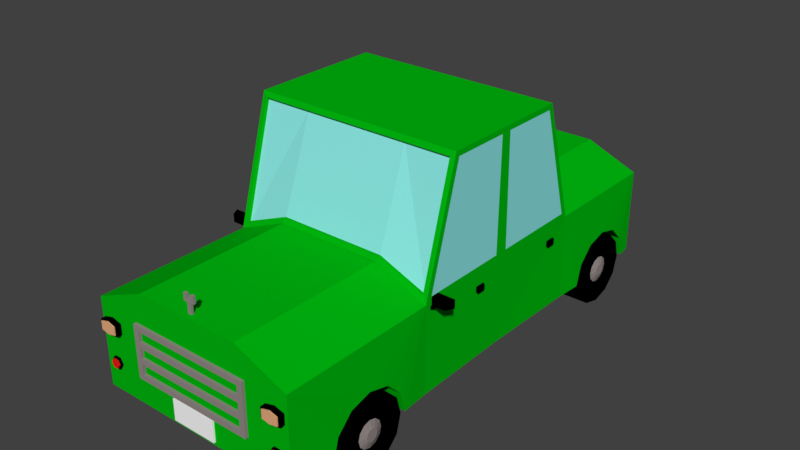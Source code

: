 # Source: Car_green.blend  (saved by Blender 2.78.0; exported with 4.5.12 LTS)
import bpy
from mathutils import Matrix  # noqa: F401  (used for matrix-valued properties, if any)

bpy.ops.wm.read_factory_settings(use_empty=True)
scene = bpy.context.scene
scene.name = 'Scene'

# ---- collections
col_collection_1 = bpy.data.collections.new('Collection 1'); scene.collection.children.link(col_collection_1)

# ---- materials (node trees are filled in below, after node groups)
mat_green_car = bpy.data.materials.new('Green_car')
mat_green_car.alpha_threshold = 0.0
mat_green_car.use_transparent_shadow = False
mat_green_car.diffuse_color = (0.0, 0.477, 0.005264, 1.0)
mat_green_car.roughness = 0.5
mat_glass = bpy.data.materials.new('Glass')
mat_glass.alpha_threshold = 0.0
mat_glass.use_transparent_shadow = False
mat_glass.diffuse_color = (0.2705, 0.7991, 0.7991, 1.0)
mat_glass.roughness = 0.5
mat_black_car = bpy.data.materials.new('Black_car')
mat_black_car.alpha_threshold = 0.0
mat_black_car.use_transparent_shadow = False
mat_black_car.diffuse_color = (0.0, 0.0, 0.0, 1.0)
mat_black_car.roughness = 0.5
mat_metal = bpy.data.materials.new('Metal')
mat_metal.alpha_threshold = 0.0
mat_metal.use_transparent_shadow = False
mat_metal.diffuse_color = (0.2961, 0.2542, 0.2462, 1.0)
mat_metal.roughness = 0.5
mat_light_top = bpy.data.materials.new('Light_top')
mat_light_top.alpha_threshold = 0.0
mat_light_top.use_transparent_shadow = False
mat_light_top.diffuse_color = (0.8, 0.4207, 0.215, 1.0)
mat_light_top.roughness = 0.5
mat_light_bottom = bpy.data.materials.new('Light_bottom')
mat_light_bottom.alpha_threshold = 0.0
mat_light_bottom.use_transparent_shadow = False
mat_light_bottom.diffuse_color = (0.7991, 0.01298, 0.009721, 1.0)
mat_light_bottom.roughness = 0.5
mat_white_car = bpy.data.materials.new('White_car')
mat_white_car.alpha_threshold = 0.0
mat_white_car.use_transparent_shadow = False
mat_white_car.diffuse_color = (1.0, 1.0, 1.0, 1.0)
mat_white_car.roughness = 0.5

# ---- material node trees

# ---- world
world_world = bpy.data.worlds.new('World'); scene.world = world_world
world_world.color = (0.05088, 0.05088, 0.05088)
world_world.use_sun_shadow = False
world_world.sun_shadow_jitter_overblur = 0.0
world_world.cycles.sampling_method = 'MANUAL'

# ---- meshes
me_cube_001 = bpy.data.meshes.new('Cube.001')
me_cube_001.from_pydata([(1.553, -1.102, -0.6135), (0.7746, -3.415, -0.6135), (1.479, -1.024, 0.7616), (0.7746, -0.6009, 2.392), (0.7895, -1.076, 1.061), (0.7746, -1.102, -0.6135), (1.479, -0.5569, 2.378), (1.553, -3.415, -0.6135), (1.553, -3.415, 0.6641), (0.7746, -3.415, 0.9859), (0.7746, -1.102, 0.9859), (1.553, -0.5153, 2.388), (0.7746, -0.5753, 2.468), (1.553, -1.102, 0.6641), (1.553, -0.5753, 2.468), (1.482, -1.071, 0.7768), (0.7879, -1.028, 1.045), (1.482, -0.6044, 2.394), (0.773, -0.5535, 2.376), (1.553, 0.3219, 0.7441), (1.553, -0.9954, 0.7441), (1.553, 0.3437, 2.388), (1.579, -2.144, 0.01097), (1.579, -1.831, -0.07306), (1.579, -1.601, -0.3026), (1.579, -1.517, -0.6135), (1.579, -2.772, -0.6135), (0.7746, -2.046, 0.9859), (1.579, -2.688, -0.3026), (1.553, -2.046, 0.6641), (1.579, -2.458, -0.07306), (0.7683, -2.144, 0.01097), (0.7683, -1.831, -0.07306), (0.7683, -1.601, -0.3026), (0.7683, -1.517, -0.6135), (0.7683, -2.772, -0.6135), (0.7683, -2.688, -0.3026), (0.7683, -2.458, -0.07306), (1.577, -2.666, -0.5957), (0.9928, -2.666, -0.5957), (1.577, -2.595, -0.3278), (0.9928, -2.595, -0.3278), (1.577, -2.399, -0.1317), (0.9928, -2.399, -0.1317), (1.577, -2.131, -0.05992), (0.9928, -2.131, -0.05992), (1.577, -1.863, -0.1317), (0.9928, -1.863, -0.1317), (1.577, -1.667, -0.3278), (0.9928, -1.667, -0.3278), (1.577, -1.595, -0.5957), (0.9928, -1.595, -0.5957), (1.577, -1.667, -0.8636), (0.9928, -1.667, -0.8636), (1.577, -1.863, -1.06), (0.9928, -1.863, -1.06), (1.577, -2.131, -1.132), (0.9928, -2.131, -1.132), (1.577, -2.399, -1.06), (0.9928, -2.399, -1.06), (1.577, -2.595, -0.8636), (0.9928, -2.595, -0.8636), (1.577, -2.53, -0.5957), (1.577, -2.476, -0.3963), (1.577, -2.33, -0.2503), (1.577, -2.131, -0.1969), (1.577, -1.931, -0.2503), (1.577, -1.785, -0.3963), (1.577, -1.732, -0.5957), (1.577, -1.785, -0.7952), (1.577, -1.931, -0.9412), (1.577, -2.131, -0.9946), (1.577, -2.33, -0.9412), (1.577, -2.476, -0.7952), (0.9928, -2.204, -0.4691), (0.9928, -2.277, -0.5957), (0.9928, -2.257, -0.5226), (0.9928, -2.257, -0.6688), (0.9928, -2.204, -0.7224), (0.9928, -2.131, -0.742), (0.9928, -2.058, -0.7224), (0.9928, -2.004, -0.6688), (0.9928, -1.984, -0.5957), (0.9928, -2.004, -0.5226), (0.9928, -2.058, -0.4691), (0.9928, -2.131, -0.4495), (1.487, -2.33, -0.5957), (1.487, -2.303, -0.4961), (1.487, -2.23, -0.4232), (1.487, -2.131, -0.3965), (1.487, -2.031, -0.4232), (1.487, -1.958, -0.4961), (1.487, -1.931, -0.5957), (1.487, -1.958, -0.6953), (1.487, -2.031, -0.7682), (1.487, -2.131, -0.7949), (1.487, -2.23, -0.7682), (1.487, -2.303, -0.6953), (1.557, -2.33, -0.6003), (1.557, -2.303, -0.5008), (1.557, -2.23, -0.4279), (1.557, -2.131, -0.4012), (1.557, -2.031, -0.4279), (1.557, -1.958, -0.5008), (1.557, -1.931, -0.6003), (1.557, -1.958, -0.6999), (1.557, -2.031, -0.7728), (1.557, -2.131, -0.7995), (1.557, -2.23, -0.7728), (1.557, -2.303, -0.6999), (1.593, -2.221, -0.6003), (1.593, -2.209, -0.5553), (1.593, -2.176, -0.5222), (1.593, -2.131, -0.5102), (1.593, -2.086, -0.5222), (1.593, -2.053, -0.5553), (1.593, -2.04, -0.6003), (1.593, -2.053, -0.6454), (1.593, -2.086, -0.6784), (1.593, -2.131, -0.6905), (1.593, -2.176, -0.6784), (1.593, -2.209, -0.6454), (0.7683, -2.144, -0.07566), (0.7683, -2.144, -0.2969), (0.7683, -2.144, -0.6032), (1.553, 1.952, -0.6135), (0.7746, 3.839, -0.6135), (1.479, 1.873, 0.7616), (0.7746, 1.45, 2.392), (0.7895, 1.925, 1.061), (0.7746, 1.952, -0.6135), (1.479, 1.406, 2.378), (1.553, 3.839, -0.6135), (1.553, 3.839, 0.6641), (0.7746, 3.839, 0.9859), (1.553, 1.845, 0.7441), (0.7746, 1.952, 0.9859), (0.7746, 1.425, 2.468), (1.53, 0.4247, -0.6135), (0.7746, 0.4247, 2.468), (1.553, 0.5058, 2.388), (0.7515, 0.4247, -0.6135), (1.553, 1.952, 0.6641), (1.553, 1.425, 2.468), (1.553, 0.4247, 0.6641), (1.553, 0.4247, 2.468), (1.482, 1.921, 0.7768), (0.7879, 1.878, 1.045), (1.482, 1.454, 2.394), (0.773, 1.403, 2.376), (1.553, 0.5276, 0.7441), (1.553, 1.365, 2.388), (1.579, 2.994, 0.01097), (1.579, 2.68, -0.07306), (1.579, 2.451, -0.3026), (1.579, 2.367, -0.6135), (1.579, 3.621, -0.6135), (0.7746, 2.895, 0.9859), (1.579, 3.537, -0.3026), (1.553, 2.895, 0.6641), (1.579, 3.308, -0.07306), (0.7683, 2.994, 0.01097), (0.7683, 2.68, -0.07306), (0.7683, 2.451, -0.3026), (0.7683, 2.367, -0.6135), (0.7683, 3.621, -0.6135), (0.7683, 3.537, -0.3026), (0.7683, 3.308, -0.07306), (1.577, 3.516, -0.5957), (0.9928, 3.516, -0.5957), (1.577, 3.444, -0.3278), (0.9928, 3.444, -0.3278), (1.577, 3.248, -0.1317), (0.9928, 3.248, -0.1317), (1.577, 2.98, -0.05992), (0.9928, 2.98, -0.05992), (1.577, 2.712, -0.1317), (0.9928, 2.712, -0.1317), (1.577, 2.516, -0.3278), (0.9928, 2.516, -0.3278), (1.577, 2.444, -0.5957), (0.9928, 2.444, -0.5957), (1.577, 2.516, -0.8636), (0.9928, 2.516, -0.8636), (1.577, 2.712, -1.06), (0.9928, 2.712, -1.06), (1.577, 2.98, -1.132), (0.9928, 2.98, -1.132), (1.577, 3.248, -1.06), (0.9928, 3.248, -1.06), (1.577, 3.444, -0.8636), (0.9928, 3.444, -0.8636), (1.577, 3.379, -0.5957), (1.577, 3.326, -0.3963), (1.577, 3.18, -0.2503), (1.577, 2.98, -0.1969), (1.577, 2.781, -0.2503), (1.577, 2.635, -0.3963), (1.577, 2.581, -0.5957), (1.577, 2.635, -0.7952), (1.577, 2.781, -0.9412), (1.577, 2.98, -0.9946), (1.577, 3.18, -0.9412), (1.577, 3.326, -0.7952), (0.9928, 3.053, -0.4691), (0.9928, 3.126, -0.5957), (0.9928, 3.107, -0.5226), (0.9928, 3.107, -0.6688), (0.9928, 3.053, -0.7224), (0.9928, 2.98, -0.742), (0.9928, 2.907, -0.7224), (0.9928, 2.853, -0.6688), (0.9928, 2.834, -0.5957), (0.9928, 2.853, -0.5226), (0.9928, 2.907, -0.4691), (0.9928, 2.98, -0.4495), (1.487, 3.179, -0.5957), (1.487, 3.153, -0.4961), (1.487, 3.08, -0.4232), (1.487, 2.98, -0.3965), (1.487, 2.881, -0.4232), (1.487, 2.808, -0.4961), (1.487, 2.781, -0.5957), (1.487, 2.808, -0.6953), (1.487, 2.881, -0.7682), (1.487, 2.98, -0.7949), (1.487, 3.08, -0.7682), (1.487, 3.153, -0.6953), (1.557, 3.179, -0.6003), (1.557, 3.153, -0.5008), (1.557, 3.08, -0.4279), (1.557, 2.98, -0.4012), (1.557, 2.881, -0.4279), (1.557, 2.808, -0.5008), (1.557, 2.781, -0.6003), (1.557, 2.808, -0.6999), (1.557, 2.881, -0.7728), (1.557, 2.98, -0.7995), (1.557, 3.08, -0.7728), (1.557, 3.153, -0.6999), (1.593, 3.07, -0.6003), (1.593, 3.058, -0.5553), (1.593, 3.025, -0.5222), (1.593, 2.98, -0.5102), (1.593, 2.935, -0.5222), (1.593, 2.902, -0.5553), (1.593, 2.89, -0.6003), (1.593, 2.902, -0.6454), (1.593, 2.935, -0.6784), (1.593, 2.98, -0.6905), (1.593, 3.025, -0.6784), (1.593, 3.058, -0.6454), (0.7683, 2.994, -0.07566), (0.7683, 2.994, -0.2969), (0.7683, 2.994, -0.6032), (1.59, -0.003152, 0.4636), (1.59, -0.003152, 0.3808), (1.59, -0.086, 0.4636), (1.59, -0.086, 0.3808), (1.507, -0.003152, 0.4636), (1.507, -0.003152, 0.3808), (1.507, -0.086, 0.4636), (1.507, -0.086, 0.3808), (1.59, 0.03984, 0.4636), (1.59, 0.03984, 0.3808), (1.507, 0.0812, 0.4636), (1.507, 0.0812, 0.3808), (1.59, 1.59, 0.4598), (1.59, 1.59, 0.3769), (1.59, 1.508, 0.4598), (1.59, 1.508, 0.3769), (1.507, 1.59, 0.4598), (1.507, 1.59, 0.3769), (1.507, 1.508, 0.4598), (1.507, 1.508, 0.3769), (1.59, 1.633, 0.4598), (1.59, 1.633, 0.3769), (1.507, 1.675, 0.4598), (1.507, 1.675, 0.3769), (1.722, -1.049, 0.7817), (1.722, -1.049, 0.6577), (1.598, -1.049, 0.7817), (1.598, -1.049, 0.6577), (1.722, -0.9253, 0.7817), (1.722, -0.9253, 0.6577), (1.598, -0.9253, 0.7817), (1.598, -0.9253, 0.6577), (1.786, -1.049, 0.7817), (1.786, -1.049, 0.6577), (1.848, -0.9253, 0.7817), (1.848, -0.9253, 0.6577), (1.686, -1.013, 0.6577), (1.634, -1.013, 0.6577), (1.686, -0.9614, 0.6577), (1.634, -0.9614, 0.6577), (1.557, -1.013, 0.564), (1.521, -1.013, 0.6013), (1.557, -0.9614, 0.564), (1.521, -0.9614, 0.6013), (0.9025, -3.25, 0.5551), (0.9025, -3.25, 0.4794), (0.9025, -3.46, 0.5551), (0.9025, -3.46, 0.4794), (0.8232, -3.46, 0.5551), (0.8232, -3.46, 0.4794), (0.8232, -3.25, 0.5551), (0.8232, -3.25, 0.4794), (0.9025, -3.25, 0.3263), (0.9025, -3.46, 0.3263), (0.8232, -3.46, 0.3263), (0.8232, -3.25, 0.3263), (0.9025, -3.25, 0.2498), (0.9025, -3.46, 0.2498), (0.8232, -3.46, 0.2498), (0.8232, -3.25, 0.2498), (0.9025, -3.25, 0.09679), (0.9025, -3.46, 0.09679), (0.8232, -3.46, 0.09679), (0.8232, -3.25, 0.09679), (0.9025, -3.25, 0.02027), (0.9025, -3.46, 0.02027), (0.8232, -3.46, 0.02027), (0.8232, -3.25, 0.02027), (0.9025, -3.25, -0.1319), (0.9025, -3.46, -0.1319), (0.8232, -3.46, -0.1319), (0.8232, -3.25, -0.1319), (0.9025, -3.25, -0.2084), (0.9025, -3.46, -0.2084), (0.8232, -3.46, -0.2084), (0.8232, -3.25, -0.2084), (1.214, -3.489, 0.254), (1.214, -3.341, 0.254), (1.214, -3.341, 0.4018), (1.504, -3.489, 0.254), (1.504, -3.489, 0.4018), (1.504, -3.341, 0.254), (1.504, -3.341, 0.4018), (1.359, -3.341, 0.2256), (1.359, -3.341, 0.4411), (1.359, -3.489, 0.2256), (1.359, -3.489, 0.4411), (1.214, -3.489, 0.4018), (1.24, -3.489, 0.2676), (1.24, -3.489, 0.3889), (1.478, -3.489, 0.2676), (1.478, -3.489, 0.3889), (1.359, -3.489, 0.2443), (1.359, -3.489, 0.4211), (1.24, -3.504, 0.2676), (1.24, -3.504, 0.3889), (1.478, -3.504, 0.2676), (1.478, -3.504, 0.3889), (1.359, -3.504, 0.2443), (1.359, -3.504, 0.4211), (1.268, -3.371, -0.2001), (1.314, -3.371, -0.121), (1.405, -3.371, -0.121), (1.451, -3.371, -0.2001), (1.405, -3.371, -0.2792), (1.314, -3.371, -0.2792), (1.268, -3.446, -0.2001), (1.314, -3.446, -0.121), (1.405, -3.446, -0.121), (1.451, -3.446, -0.2001), (1.405, -3.446, -0.2792), (1.314, -3.446, -0.2792), (1.292, -3.446, -0.2001), (1.326, -3.446, -0.1411), (1.394, -3.446, -0.1411), (1.428, -3.446, -0.2001), (1.394, -3.446, -0.2591), (1.326, -3.446, -0.2591), (1.292, -3.469, -0.2001), (1.326, -3.469, -0.1411), (1.394, -3.469, -0.1411), (1.428, -3.469, -0.2001), (1.394, -3.469, -0.2591), (1.326, -3.469, -0.2591), (1.214, 3.776, 0.254), (1.214, 3.776, 0.4018), (1.504, 3.776, 0.254), (1.504, 3.776, 0.4018), (1.359, 3.776, 0.2256), (1.359, 3.776, 0.4411), (1.214, 3.908, 0.254), (1.214, 3.908, 0.4018), (1.504, 3.908, 0.254), (1.504, 3.908, 0.4018), (1.359, 3.908, 0.2256), (1.359, 3.908, 0.4411), (1.24, 3.908, 0.2676), (1.24, 3.908, 0.3889), (1.478, 3.908, 0.2676), (1.478, 3.908, 0.3889), (1.359, 3.908, 0.2443), (1.359, 3.908, 0.4211), (1.24, 3.922, 0.2676), (1.24, 3.922, 0.3889), (1.478, 3.922, 0.2676), (1.478, 3.922, 0.3889), (1.359, 3.922, 0.2443), (1.359, 3.922, 0.4211), (1.268, 3.803, -0.2001), (1.314, 3.803, -0.121), (1.405, 3.803, -0.121), (1.451, 3.803, -0.2001), (1.405, 3.803, -0.2792), (1.314, 3.803, -0.2792), (1.268, 3.87, -0.2001), (1.314, 3.87, -0.121), (1.405, 3.87, -0.121), (1.451, 3.87, -0.2001), (1.405, 3.87, -0.2792), (1.314, 3.87, -0.2792), (1.292, 3.87, -0.2001), (1.326, 3.87, -0.1411), (1.394, 3.87, -0.1411), (1.428, 3.87, -0.2001), (1.394, 3.87, -0.2591), (1.326, 3.87, -0.2591), (1.292, 3.89, -0.2001), (1.326, 3.89, -0.1411), (1.394, 3.89, -0.1411), (1.428, 3.89, -0.2001), (1.394, 3.89, -0.2591), (1.326, 3.89, -0.2591), (-1.579, -1.102, -0.6135), (-0.8001, -3.415, -0.6135), (-1.504, -1.024, 0.7616), (-0.8001, -0.6009, 2.392), (-0.8151, -1.076, 1.061), (-0.8001, -1.102, -0.6135), (-1.505, -0.5569, 2.378), (-1.579, -3.415, -0.6135), (-1.579, -3.415, 0.6641), (-0.8001, -3.415, 0.9859), (-1.579, -0.9954, 0.7441), (-0.8001, -1.102, 0.9859), (-1.579, -0.5153, 2.388), (-0.8001, -0.5753, 2.468), (-1.579, 0.3437, 2.388), (-1.579, -1.102, 0.6641), (-1.579, -0.5753, 2.468), (-1.507, -1.071, 0.7768), (-0.8135, -1.028, 1.045), (-1.508, -0.6044, 2.394), (-0.7986, -0.5535, 2.376), (-1.579, 0.3219, 0.7441), (-1.605, -2.144, 0.01097), (-1.605, -1.831, -0.07306), (-1.605, -1.601, -0.3026), (-1.605, -1.517, -0.6135), (-1.605, -2.772, -0.6135), (-0.8001, -2.046, 0.9859), (-1.605, -2.688, -0.3026), (-1.579, -2.046, 0.6641), (-1.605, -2.458, -0.07306), (-0.7939, -2.144, 0.01097), (-0.7939, -1.831, -0.07306), (-0.7939, -1.601, -0.3026), (-0.7939, -1.517, -0.6135), (-0.7939, -2.772, -0.6135), (-0.7939, -2.688, -0.3026), (-0.7939, -2.458, -0.07306), (-1.602, -2.666, -0.5957), (-1.018, -2.666, -0.5957), (-1.602, -2.595, -0.3278), (-1.018, -2.595, -0.3278), (-1.602, -2.399, -0.1317), (-1.018, -2.399, -0.1317), (-1.602, -2.131, -0.05992), (-1.018, -2.131, -0.05992), (-1.602, -1.863, -0.1317), (-1.018, -1.863, -0.1317), (-1.602, -1.667, -0.3278), (-1.018, -1.667, -0.3278), (-1.602, -1.595, -0.5957), (-1.018, -1.595, -0.5957), (-1.602, -1.667, -0.8636), (-1.018, -1.667, -0.8636), (-1.602, -1.863, -1.06), (-1.018, -1.863, -1.06), (-1.602, -2.131, -1.132), (-1.018, -2.131, -1.132), (-1.602, -2.399, -1.06), (-1.018, -2.399, -1.06), (-1.602, -2.595, -0.8636), (-1.018, -2.595, -0.8636), (-1.602, -2.53, -0.5957), (-1.602, -2.476, -0.3963), (-1.602, -2.33, -0.2503), (-1.602, -2.131, -0.1969), (-1.602, -1.931, -0.2503), (-1.602, -1.785, -0.3963), (-1.602, -1.732, -0.5957), (-1.602, -1.785, -0.7952), (-1.602, -1.931, -0.9412), (-1.602, -2.131, -0.9946), (-1.602, -2.33, -0.9412), (-1.602, -2.476, -0.7952), (-1.018, -2.204, -0.4691), (-1.018, -2.277, -0.5957), (-1.018, -2.257, -0.5226), (-1.018, -2.257, -0.6688), (-1.018, -2.204, -0.7224), (-1.018, -2.131, -0.742), (-1.018, -2.058, -0.7224), (-1.018, -2.004, -0.6688), (-1.018, -1.984, -0.5957), (-1.018, -2.004, -0.5226), (-1.018, -2.058, -0.4691), (-1.018, -2.131, -0.4495), (-1.512, -2.33, -0.5957), (-1.512, -2.303, -0.4961), (-1.512, -2.23, -0.4232), (-1.512, -2.131, -0.3965), (-1.512, -2.031, -0.4232), (-1.512, -1.958, -0.4961), (-1.512, -1.931, -0.5957), (-1.512, -1.958, -0.6953), (-1.512, -2.031, -0.7682), (-1.512, -2.131, -0.7949), (-1.512, -2.23, -0.7682), (-1.512, -2.303, -0.6953), (-1.582, -2.33, -0.6003), (-1.582, -2.303, -0.5008), (-1.582, -2.23, -0.4279), (-1.582, -2.131, -0.4012), (-1.582, -2.031, -0.4279), (-1.582, -1.958, -0.5008), (-1.582, -1.931, -0.6003), (-1.582, -1.958, -0.6999), (-1.582, -2.031, -0.7728), (-1.582, -2.131, -0.7995), (-1.582, -2.23, -0.7728), (-1.582, -2.303, -0.6999), (-1.619, -2.221, -0.6003), (-1.619, -2.209, -0.5553), (-1.619, -2.176, -0.5222), (-1.619, -2.131, -0.5102), (-1.619, -2.086, -0.5222), (-1.619, -2.053, -0.5553), (-1.619, -2.04, -0.6003), (-1.619, -2.053, -0.6454), (-1.619, -2.086, -0.6784), (-1.619, -2.131, -0.6905), (-1.619, -2.176, -0.6784), (-1.619, -2.209, -0.6454), (-0.7939, -2.144, -0.07566), (-0.7939, -2.144, -0.2969), (-0.7939, -2.144, -0.6032), (-1.579, 1.952, -0.6135), (-0.8001, 3.839, -0.6135), (-1.504, 1.873, 0.7616), (-0.8001, 1.45, 2.392), (-0.8151, 1.925, 1.061), (-0.8001, 1.952, -0.6135), (-1.505, 1.406, 2.378), (-1.579, 3.839, -0.6135), (-1.579, 3.839, 0.6641), (-0.8001, 3.839, 0.9859), (-1.579, 1.845, 0.7441), (-0.8001, 1.952, 0.9859), (-1.579, 1.365, 2.388), (-0.8001, 1.425, 2.468), (-1.556, 0.4247, -0.6135), (-1.579, 0.5276, 0.7441), (-0.8001, 0.4247, 2.468), (-1.579, 0.5058, 2.388), (-0.7771, 0.4247, -0.6135), (-0.01279, 0.4225, -0.6135), (-1.579, 1.952, 0.6641), (-1.579, 1.425, 2.468), (-1.579, 0.4247, 0.6641), (-1.579, 0.4247, 2.468), (-1.507, 1.921, 0.7768), (-0.8135, 1.878, 1.045), (-1.508, 1.454, 2.394), (-0.7986, 1.403, 2.376), (-1.605, 2.994, 0.01097), (-1.605, 2.68, -0.07306), (-1.605, 2.451, -0.3026), (-1.605, 2.367, -0.6135), (-1.605, 3.621, -0.6135), (-0.8001, 2.895, 0.9859), (-1.605, 3.537, -0.3026), (-1.579, 2.895, 0.6641), (-1.605, 3.308, -0.07306), (-0.7939, 2.994, 0.01097), (-0.7939, 2.68, -0.07306), (-0.7939, 2.451, -0.3026), (-0.7939, 2.367, -0.6135), (-0.7939, 3.621, -0.6135), (-0.7939, 3.537, -0.3026), (-0.7939, 3.308, -0.07306), (-1.602, 3.516, -0.5957), (-1.018, 3.516, -0.5957), (-1.602, 3.444, -0.3278), (-1.018, 3.444, -0.3278), (-1.602, 3.248, -0.1317), (-1.018, 3.248, -0.1317), (-1.602, 2.98, -0.05992), (-1.018, 2.98, -0.05992), (-1.602, 2.712, -0.1317), (-1.018, 2.712, -0.1317), (-1.602, 2.516, -0.3278), (-1.018, 2.516, -0.3278), (-1.602, 2.444, -0.5957), (-1.018, 2.444, -0.5957), (-1.602, 2.516, -0.8636), (-1.018, 2.516, -0.8636), (-1.602, 2.712, -1.06), (-1.018, 2.712, -1.06), (-1.602, 2.98, -1.132), (-1.018, 2.98, -1.132), (-1.602, 3.248, -1.06), (-1.018, 3.248, -1.06), (-1.602, 3.444, -0.8636), (-1.018, 3.444, -0.8636), (-1.602, 3.379, -0.5957), (-1.602, 3.326, -0.3963), (-1.602, 3.18, -0.2503), (-1.602, 2.98, -0.1969), (-1.602, 2.781, -0.2503), (-1.602, 2.635, -0.3963), (-1.602, 2.581, -0.5957), (-1.602, 2.635, -0.7952), (-1.602, 2.781, -0.9412), (-1.602, 2.98, -0.9946), (-1.602, 3.18, -0.9412), (-1.602, 3.326, -0.7952), (-1.018, 3.053, -0.4691), (-1.018, 3.126, -0.5957), (-1.018, 3.107, -0.5226), (-1.018, 3.107, -0.6688), (-1.018, 3.053, -0.7224), (-1.018, 2.98, -0.742), (-1.018, 2.907, -0.7224), (-1.018, 2.853, -0.6688), (-1.018, 2.834, -0.5957), (-1.018, 2.853, -0.5226), (-1.018, 2.907, -0.4691), (-1.018, 2.98, -0.4495), (-1.512, 3.179, -0.5957), (-1.512, 3.153, -0.4961), (-1.512, 3.08, -0.4232), (-1.512, 2.98, -0.3965), (-1.512, 2.881, -0.4232), (-1.512, 2.808, -0.4961), (-1.512, 2.781, -0.5957), (-1.512, 2.808, -0.6953), (-1.512, 2.881, -0.7682), (-1.512, 2.98, -0.7949), (-1.512, 3.08, -0.7682), (-1.512, 3.153, -0.6953), (-1.582, 3.179, -0.6003), (-1.582, 3.153, -0.5008), (-1.582, 3.08, -0.4279), (-1.582, 2.98, -0.4012), (-1.582, 2.881, -0.4279), (-1.582, 2.808, -0.5008), (-1.582, 2.781, -0.6003), (-1.582, 2.808, -0.6999), (-1.582, 2.881, -0.7728), (-1.582, 2.98, -0.7995), (-1.582, 3.08, -0.7728), (-1.582, 3.153, -0.6999), (-1.619, 3.07, -0.6003), (-1.619, 3.058, -0.5553), (-1.619, 3.025, -0.5222), (-1.619, 2.98, -0.5102), (-1.619, 2.935, -0.5222), (-1.619, 2.902, -0.5553), (-1.619, 2.89, -0.6003), (-1.619, 2.902, -0.6454), (-1.619, 2.935, -0.6784), (-1.619, 2.98, -0.6905), (-1.619, 3.025, -0.6784), (-1.619, 3.058, -0.6454), (-0.7939, 2.994, -0.07566), (-0.7939, 2.994, -0.2969), (-0.7939, 2.994, -0.6032), (-0.01279, -1.102, -0.6135), (-0.01279, -1.075, 1.061), (-0.01279, -0.602, 2.393), (-0.01279, -3.415, 0.9859), (-0.01279, -3.415, -0.6135), (-0.01279, -1.102, 0.9859), (-0.01279, -0.5753, 2.468), (-0.01279, -0.5549, 2.376), (-0.01279, -1.028, 1.045), (-0.01279, -2.046, 0.9859), (-0.01279, -1.517, -0.6135), (-0.01279, -2.772, -0.6135), (-0.01279, -2.131, -0.742), (-0.01279, -2.058, -0.7224), (-0.01279, -2.004, -0.6688), (-0.01279, -1.984, -0.5957), (-0.01279, -2.257, -0.6688), (-0.01279, -2.204, -0.7224), (-0.01279, -2.277, -0.5957), (-0.01279, -2.004, -0.5226), (-0.01279, -2.058, -0.4691), (-0.01279, -2.131, -0.4495), (-0.01279, -2.204, -0.4691), (-0.01279, -2.257, -0.5226), (-0.01279, -2.144, -0.6032), (-0.01279, 1.952, -0.6135), (-0.01279, 1.925, 1.061), (-0.01279, 1.452, 2.393), (-0.01279, 3.839, 0.9859), (-0.01279, 3.839, -0.6135), (-0.01279, 1.952, 0.9859), (-0.01279, 1.425, 2.468), (-0.01279, 0.4247, 2.468), (-0.01279, 1.404, 2.376), (-0.01279, 1.878, 1.045), (-0.01279, 2.895, 0.9859), (-0.01279, 2.367, -0.6135), (-0.01279, 3.621, -0.6135), (-0.01279, 2.98, -0.742), (-0.01279, 2.907, -0.7224), (-0.01279, 2.853, -0.6688), (-0.01279, 2.834, -0.5957), (-0.01279, 3.107, -0.6688), (-0.01279, 3.053, -0.7224), (-0.01279, 3.126, -0.5957), (-0.01279, 2.853, -0.5226), (-0.01279, 2.907, -0.4691), (-0.01279, 2.98, -0.4495), (-0.01279, 3.053, -0.4691), (-0.01279, 3.107, -0.5226), (-0.01279, 2.994, -0.6032), (-1.616, -0.003152, 0.4636), (-1.616, -0.003152, 0.3808), (-1.616, -0.086, 0.4636), (-1.616, -0.086, 0.3808), (-1.533, -0.003152, 0.4636), (-1.533, -0.003152, 0.3808), (-1.533, -0.086, 0.4636), (-1.533, -0.086, 0.3808), (-1.616, 0.03984, 0.4636), (-1.616, 0.03984, 0.3808), (-1.533, 0.0812, 0.4636), (-1.533, 0.0812, 0.3808), (-1.616, 1.59, 0.4598), (-1.616, 1.59, 0.3769), (-1.616, 1.508, 0.4598), (-1.616, 1.508, 0.3769), (-1.533, 1.59, 0.4598), (-1.533, 1.59, 0.3769), (-1.533, 1.508, 0.4598), (-1.533, 1.508, 0.3769), (-1.616, 1.633, 0.4598), (-1.616, 1.633, 0.3769), (-1.533, 1.675, 0.4598), (-1.533, 1.675, 0.3769), (-1.748, -1.049, 0.7817), (-1.748, -1.049, 0.6577), (-1.624, -1.049, 0.7817), (-1.624, -1.049, 0.6577), (-1.748, -0.9253, 0.7817), (-1.748, -0.9253, 0.6577), (-1.624, -0.9253, 0.7817), (-1.624, -0.9253, 0.6577), (-1.812, -1.049, 0.7817), (-1.812, -1.049, 0.6577), (-1.874, -0.9253, 0.7817), (-1.874, -0.9253, 0.6577), (-1.712, -1.013, 0.6577), (-1.66, -1.013, 0.6577), (-1.712, -0.9614, 0.6577), (-1.66, -0.9614, 0.6577), (-1.582, -1.013, 0.564), (-1.547, -1.013, 0.6013), (-1.582, -0.9614, 0.564), (-1.547, -0.9614, 0.6013), (-0.9281, -3.25, 0.5551), (-0.9281, -3.25, 0.4794), (-0.9281, -3.46, 0.5551), (-0.9281, -3.46, 0.4794), (-0.01279, -3.25, 0.5551), (-0.01279, -3.25, 0.4794), (-0.01279, -3.46, 0.5551), (-0.01279, -3.46, 0.4794), (-0.8488, -3.46, 0.5551), (-0.8488, -3.46, 0.4794), (-0.8488, -3.25, 0.5551), (-0.8488, -3.25, 0.4794), (-0.9281, -3.25, 0.3263), (-0.9281, -3.46, 0.3263), (-0.8488, -3.46, 0.3263), (-0.8488, -3.25, 0.3263), (-0.9281, -3.25, 0.2498), (-0.9281, -3.46, 0.2498), (-0.8488, -3.46, 0.2498), (-0.8488, -3.25, 0.2498), (-0.9281, -3.25, 0.09679), (-0.9281, -3.46, 0.09679), (-0.8488, -3.46, 0.09679), (-0.8488, -3.25, 0.09679), (-0.9281, -3.25, 0.02027), (-0.9281, -3.46, 0.02027), (-0.8488, -3.46, 0.02027), (-0.8488, -3.25, 0.02027), (-0.9281, -3.25, -0.1319), (-0.9281, -3.46, -0.1319), (-0.8488, -3.46, -0.1319), (-0.8488, -3.25, -0.1319), (-0.9281, -3.25, -0.2084), (-0.9281, -3.46, -0.2084), (-0.8488, -3.46, -0.2084), (-0.8488, -3.25, -0.2084), (-0.01279, -3.25, 0.3263), (-0.01279, -3.46, 0.3263), (-0.01279, -3.25, 0.2498), (-0.01279, -3.46, 0.2498), (-0.01279, -3.25, 0.09679), (-0.01279, -3.46, 0.09679), (-0.01279, -3.25, 0.02027), (-0.01279, -3.46, 0.02027), (-0.01279, -3.25, -0.1319), (-0.01279, -3.46, -0.1319), (-0.01279, -3.25, -0.2084), (-0.01279, -3.46, -0.2084), (-1.239, -3.489, 0.254), (-1.239, -3.489, 0.4018), (-1.239, -3.341, 0.254), (-1.239, -3.341, 0.4018), (-1.53, -3.489, 0.254), (-1.53, -3.489, 0.4018), (-1.53, -3.341, 0.254), (-1.53, -3.341, 0.4018), (-1.384, -3.341, 0.2256), (-1.384, -3.341, 0.4411), (-1.384, -3.489, 0.2256), (-1.384, -3.489, 0.4411), (-1.265, -3.489, 0.2676), (-1.265, -3.489, 0.3889), (-1.504, -3.489, 0.2676), (-1.504, -3.489, 0.3889), (-1.384, -3.489, 0.2443), (-1.384, -3.489, 0.4211), (-1.265, -3.504, 0.2676), (-1.265, -3.504, 0.3889), (-1.504, -3.504, 0.2676), (-1.504, -3.504, 0.3889), (-1.384, -3.504, 0.2443), (-1.384, -3.504, 0.4211), (-1.294, -3.371, -0.2001), (-1.34, -3.371, -0.121), (-1.431, -3.371, -0.121), (-1.477, -3.371, -0.2001), (-1.431, -3.371, -0.2792), (-1.34, -3.371, -0.2792), (-1.294, -3.446, -0.2001), (-1.34, -3.446, -0.121), (-1.431, -3.446, -0.121), (-1.477, -3.446, -0.2001), (-1.431, -3.446, -0.2792), (-1.34, -3.446, -0.2792), (-1.317, -3.446, -0.2001), (-1.351, -3.446, -0.1411), (-1.419, -3.446, -0.1411), (-1.453, -3.446, -0.2001), (-1.419, -3.446, -0.2591), (-1.351, -3.446, -0.2591), (-1.317, -3.469, -0.2001), (-1.351, -3.469, -0.1411), (-1.419, -3.469, -0.1411), (-1.453, -3.469, -0.2001), (-1.419, -3.469, -0.2591), (-1.351, -3.469, -0.2591), (-1.239, 3.908, 0.254), (-1.239, 3.776, 0.254), (-1.239, 3.776, 0.4018), (-1.53, 3.908, 0.254), (-1.53, 3.908, 0.4018), (-1.53, 3.776, 0.254), (-1.53, 3.776, 0.4018), (-1.384, 3.776, 0.2256), (-1.384, 3.776, 0.4411), (-1.384, 3.908, 0.4411), (-1.239, 3.908, 0.4018), (-1.384, 3.908, 0.2256), (-1.265, 3.908, 0.2676), (-1.265, 3.908, 0.3889), (-1.504, 3.908, 0.2676), (-1.504, 3.908, 0.3889), (-1.384, 3.908, 0.2443), (-1.384, 3.908, 0.4211), (-1.265, 3.922, 0.2676), (-1.265, 3.922, 0.3889), (-1.504, 3.922, 0.2676), (-1.504, 3.922, 0.3889), (-1.384, 3.922, 0.2443), (-1.384, 3.922, 0.4211), (-1.294, 3.803, -0.2001), (-1.34, 3.803, -0.121), (-1.431, 3.803, -0.121), (-1.477, 3.803, -0.2001), (-1.431, 3.803, -0.2792), (-1.34, 3.803, -0.2792), (-1.294, 3.87, -0.2001), (-1.34, 3.87, -0.121), (-1.431, 3.87, -0.121), (-1.477, 3.87, -0.2001), (-1.431, 3.87, -0.2792), (-1.34, 3.87, -0.2792), (-1.317, 3.87, -0.2001), (-1.351, 3.87, -0.1411), (-1.419, 3.87, -0.1411), (-1.453, 3.87, -0.2001), (-1.419, 3.87, -0.2591), (-1.351, 3.87, -0.2591), (-1.317, 3.89, -0.2001), (-1.351, 3.89, -0.1411), (-1.419, 3.89, -0.1411), (-1.453, 3.89, -0.2001), (-1.419, 3.89, -0.2591), (-1.351, 3.89, -0.2591), (-0.04225, -3.336, 0.9863), (-0.04225, -3.336, 1.137), (-0.04225, -3.301, 0.9863), (-0.04225, -3.301, 1.137), (0.01566, -3.336, 0.9863), (0.01566, -3.336, 1.137), (0.01566, -3.301, 0.9863), (0.01566, -3.301, 1.137), (-0.04225, -3.336, 1.182), (-0.04225, -3.301, 1.182), (0.01566, -3.336, 1.182), (0.01566, -3.301, 1.182), (0.06735, -3.336, 1.137), (0.06735, -3.301, 1.137), (0.06735, -3.301, 1.182), (0.06735, -3.336, 1.182), (-0.09393, -3.301, 1.137), (-0.09393, -3.336, 1.137), (-0.09393, -3.336, 1.182), (-0.09393, -3.301, 1.182), (0.01566, -3.336, 1.243), (0.06735, -3.336, 1.243), (0.06735, -3.301, 1.243), (0.01566, -3.301, 1.243), (-0.04225, -3.301, 1.243), (-0.09393, -3.301, 1.243), (-0.09393, -3.336, 1.243), (-0.04225, -3.336, 1.243), (0.4782, 4.003, -0.4195), (0.5097, 4.002, -0.3862), (0.49, 3.838, -0.3502), (0.4992, 4.002, -0.351), (0.4333, 3.841, -0.4101), (0.4425, 4.005, -0.4109), (0.4567, 3.839, -0.4892), (0.4659, 4.004, -0.49), (0.5368, 3.834, -0.5085), (0.5461, 3.999, -0.5093), (0.5935, 3.831, -0.4486), (0.6028, 3.996, -0.4494), (0.5701, 3.833, -0.3695), (0.5794, 3.998, -0.3703), (0.4912, 4.002, -0.4634), (0.5357, 4.0, -0.4741), (0.5671, 3.998, -0.4408), (0.5541, 3.999, -0.3969), (0.4839, 4.105, -0.42), (0.5154, 4.104, -0.3867), (0.4969, 4.104, -0.4639), (0.5414, 4.102, -0.4746), (0.5729, 4.1, -0.4413), (0.5599, 4.101, -0.3974), (-0.3533, 3.83, -0.5636), (-0.3533, 3.83, -0.2512), (-0.3533, 3.86, -0.5636), (-0.3533, 3.86, -0.2512), (0.3281, 3.83, -0.5636), (0.3281, 3.83, -0.2512), (0.3281, 3.86, -0.5636), (0.3281, 3.86, -0.2512), (-1.748, -0.9253, 0.7708), (-1.748, -0.9253, 0.6686), (-1.646, -0.9253, 0.7708), (-1.646, -0.9253, 0.6686), (-1.852, -0.9253, 0.7708), (-1.852, -0.9253, 0.6686), (1.722, -0.9253, 0.7724), (1.722, -0.9253, 0.6671), (1.617, -0.9253, 0.7724), (1.617, -0.9253, 0.6671), (1.829, -0.9253, 0.7724), (1.829, -0.9253, 0.6671), (0.3281, -3.412, -0.2512), (0.3281, -3.412, -0.5636), (0.3281, -3.442, -0.2512), (0.3281, -3.442, -0.5636), (-0.3533, -3.412, -0.2512), (-0.3533, -3.412, -0.5636), (-0.3533, -3.442, -0.2512), (-0.3533, -3.442, -0.5636)], [], [(138, 144, 13, 0), (2, 6, 18, 16), (692, 686, 9, 27), (19, 21, 11, 20), (145, 139, 12, 14), (688, 692, 27, 10), (27, 9, 8, 29), (138, 0, 5, 141), (7, 8, 9, 1), (10, 27, 29, 13), (1, 9, 686, 687), (16, 18, 690, 691), (28, 8, 7, 26), (139, 715, 689, 12), (141, 5, 683, 571), (15, 4, 10, 13), (17, 15, 13, 14), (4, 684, 688, 10), (3, 17, 14, 12), (685, 3, 12, 689), (19, 20, 13, 144), (11, 21, 145, 14), (20, 11, 14, 13), (21, 19, 144, 145), (2, 16, 4, 15), (6, 2, 15, 17), (16, 691, 684, 4), (18, 6, 17, 3), (690, 18, 3, 685), (13, 24, 25, 0), (23, 24, 13), (22, 23, 13, 29), (28, 30, 8), (8, 30, 22, 29), (28, 26, 35, 36), (22, 30, 37, 31), (30, 28, 36, 37), (24, 23, 32, 33), (25, 24, 33, 34), (23, 22, 31, 32), (5, 34, 693, 683), (25, 34, 5, 0), (687, 694, 35, 1), (1, 35, 26, 7), (38, 40, 41, 39), (40, 42, 43, 41), (42, 44, 45, 43), (44, 46, 47, 45), (46, 48, 49, 47), (48, 50, 51, 49), (50, 52, 53, 51), (52, 54, 55, 53), (54, 56, 57, 55), (56, 58, 59, 57), (41, 43, 74, 76), (58, 60, 61, 59), (60, 38, 39, 61), (46, 44, 65, 66), (59, 61, 77, 78), (38, 60, 73, 62), (40, 38, 62, 63), (44, 42, 64, 65), (60, 58, 72, 73), (42, 40, 63, 64), (58, 56, 71, 72), (56, 54, 70, 71), (54, 52, 69, 70), (52, 50, 68, 69), (50, 48, 67, 68), (48, 46, 66, 67), (66, 65, 89, 90), (51, 53, 81, 82), (55, 57, 79, 80), (45, 47, 84, 85), (43, 45, 85, 74), (53, 55, 80, 81), (57, 59, 78, 79), (47, 49, 83, 84), (39, 41, 76, 75), (81, 80, 696, 697), (49, 51, 82, 83), (61, 39, 75, 77), (93, 92, 104, 105), (73, 72, 96, 97), (63, 62, 86, 87), (70, 69, 93, 94), (67, 66, 90, 91), (62, 73, 97, 86), (64, 63, 87, 88), (71, 70, 94, 95), (68, 67, 91, 92), (65, 64, 88, 89), (72, 71, 95, 96), (69, 68, 92, 93), (105, 104, 116, 117), (90, 89, 101, 102), (97, 96, 108, 109), (87, 86, 98, 99), (94, 93, 105, 106), (91, 90, 102, 103), (86, 97, 109, 98), (88, 87, 99, 100), (95, 94, 106, 107), (92, 91, 103, 104), (89, 88, 100, 101), (96, 95, 107, 108), (110, 121, 120, 119, 118, 117, 116, 115, 114, 113, 112, 111), (102, 101, 113, 114), (109, 108, 120, 121), (99, 98, 110, 111), (106, 105, 117, 118), (103, 102, 114, 115), (98, 109, 121, 110), (100, 99, 111, 112), (107, 106, 118, 119), (104, 103, 115, 116), (101, 100, 112, 113), (108, 107, 119, 120), (80, 79, 695, 696), (83, 82, 698, 702), (84, 83, 702, 703), (77, 75, 701, 699), (82, 81, 697, 698), (85, 84, 703, 704), (76, 74, 705, 706), (74, 85, 704, 705), (78, 77, 699, 700), (79, 78, 700, 695), (75, 76, 706, 701), (31, 122, 32), (33, 32, 122, 123), (37, 122, 31), (36, 123, 122, 37), (124, 34, 33, 123), (35, 124, 123, 36), (707, 693, 34, 124), (694, 707, 124, 35), (138, 125, 142, 144), (127, 147, 149, 131), (718, 157, 134, 711), (150, 135, 151, 140), (145, 143, 137, 139), (713, 136, 157, 718), (157, 159, 133, 134), (138, 141, 130, 125), (132, 126, 134, 133), (136, 142, 159, 157), (126, 712, 711, 134), (147, 717, 716, 149), (158, 156, 132, 133), (139, 137, 714, 715), (141, 571, 708, 130), (146, 142, 136, 129), (148, 143, 142, 146), (129, 136, 713, 709), (128, 137, 143, 148), (710, 714, 137, 128), (150, 144, 142, 135), (151, 143, 145, 140), (135, 142, 143, 151), (140, 145, 144, 150), (127, 146, 129, 147), (131, 148, 146, 127), (147, 129, 709, 717), (149, 128, 148, 131), (716, 710, 128, 149), (142, 125, 155, 154), (153, 142, 154), (152, 159, 142, 153), (158, 133, 160), (133, 159, 152, 160), (158, 166, 165, 156), (152, 161, 167, 160), (160, 167, 166, 158), (154, 163, 162, 153), (155, 164, 163, 154), (153, 162, 161, 152), (130, 708, 719, 164), (155, 125, 130, 164), (712, 126, 165, 720), (126, 132, 156, 165), (168, 169, 171, 170), (170, 171, 173, 172), (172, 173, 175, 174), (174, 175, 177, 176), (176, 177, 179, 178), (178, 179, 181, 180), (180, 181, 183, 182), (182, 183, 185, 184), (184, 185, 187, 186), (186, 187, 189, 188), (171, 206, 204, 173), (188, 189, 191, 190), (190, 191, 169, 168), (176, 196, 195, 174), (189, 208, 207, 191), (168, 192, 203, 190), (170, 193, 192, 168), (174, 195, 194, 172), (190, 203, 202, 188), (172, 194, 193, 170), (188, 202, 201, 186), (186, 201, 200, 184), (184, 200, 199, 182), (182, 199, 198, 180), (180, 198, 197, 178), (178, 197, 196, 176), (196, 220, 219, 195), (181, 212, 211, 183), (185, 210, 209, 187), (175, 215, 214, 177), (173, 204, 215, 175), (183, 211, 210, 185), (187, 209, 208, 189), (177, 214, 213, 179), (169, 205, 206, 171), (211, 723, 722, 210), (179, 213, 212, 181), (191, 207, 205, 169), (223, 235, 234, 222), (203, 227, 226, 202), (193, 217, 216, 192), (200, 224, 223, 199), (197, 221, 220, 196), (192, 216, 227, 203), (194, 218, 217, 193), (201, 225, 224, 200), (198, 222, 221, 197), (195, 219, 218, 194), (202, 226, 225, 201), (199, 223, 222, 198), (235, 247, 246, 234), (220, 232, 231, 219), (227, 239, 238, 226), (217, 229, 228, 216), (224, 236, 235, 223), (221, 233, 232, 220), (216, 228, 239, 227), (218, 230, 229, 217), (225, 237, 236, 224), (222, 234, 233, 221), (219, 231, 230, 218), (226, 238, 237, 225), (240, 241, 242, 243, 244, 245, 246, 247, 248, 249, 250, 251), (232, 244, 243, 231), (239, 251, 250, 238), (229, 241, 240, 228), (236, 248, 247, 235), (233, 245, 244, 232), (228, 240, 251, 239), (230, 242, 241, 229), (237, 249, 248, 236), (234, 246, 245, 233), (231, 243, 242, 230), (238, 250, 249, 237), (210, 722, 721, 209), (213, 728, 724, 212), (214, 729, 728, 213), (207, 725, 727, 205), (212, 724, 723, 211), (215, 730, 729, 214), (206, 732, 731, 204), (204, 731, 730, 215), (208, 726, 725, 207), (209, 721, 726, 208), (205, 727, 732, 206), (161, 162, 252), (163, 253, 252, 162), (167, 161, 252), (166, 167, 252, 253), (254, 253, 163, 164), (165, 166, 253, 254), (733, 254, 164, 719), (720, 165, 254, 733), (258, 257, 261, 262), (256, 255, 257, 258), (262, 261, 259, 260), (255, 259, 261, 257), (259, 255, 263, 265), (260, 256, 258, 262), (266, 265, 263, 264), (256, 260, 266, 264), (260, 259, 265, 266), (255, 256, 264, 263), (270, 269, 273, 274), (268, 267, 269, 270), (274, 273, 271, 272), (267, 271, 273, 269), (271, 267, 275, 277), (272, 268, 270, 274), (278, 277, 275, 276), (268, 272, 278, 276), (272, 271, 277, 278), (267, 268, 276, 275), (282, 281, 285, 286), (280, 279, 281, 282), (283, 289, 992, 988), (279, 283, 285, 281), (283, 279, 287, 289), (284, 280, 291, 293), (290, 289, 287, 288), (280, 284, 290, 288), (284, 286, 991, 989), (279, 280, 288, 287), (293, 291, 295, 297), (280, 282, 292, 291), (282, 286, 294, 292), (286, 284, 293, 294), (297, 295, 296, 298), (291, 292, 296, 295), (292, 294, 298, 296), (294, 293, 297, 298), (302, 304, 309, 308), (306, 305, 299, 300), (304, 303, 784, 785), (305, 782, 784, 303), (300, 299, 301, 302), (299, 305, 303, 301), (302, 301, 303, 304), (783, 782, 305, 306), (783, 306, 304, 785), (317, 318, 818, 819), (304, 306, 310, 309), (306, 300, 307, 310), (300, 302, 308, 307), (314, 311, 315, 318), (307, 308, 312, 311), (310, 307, 311, 314), (308, 309, 313, 312), (316, 317, 321, 320), (312, 313, 317, 316), (313, 314, 318, 317), (311, 312, 316, 315), (321, 322, 326, 325), (310, 314, 816, 814), (315, 316, 320, 319), (318, 315, 319, 322), (326, 323, 327, 330), (319, 320, 324, 323), (322, 319, 323, 326), (320, 321, 325, 324), (330, 327, 328, 329), (324, 325, 329, 328), (329, 325, 823, 825), (323, 324, 328, 327), (330, 329, 825, 824), (313, 309, 815, 817), (318, 322, 820, 818), (309, 310, 814, 815), (322, 321, 821, 820), (326, 330, 824, 822), (314, 313, 817, 816), (321, 317, 819, 821), (325, 326, 822, 823), (331, 342, 333, 332), (338, 339, 337, 336), (336, 337, 335, 334), (338, 336, 334, 340), (339, 333, 342, 341), (337, 339, 341, 335), (332, 338, 340, 331), (332, 333, 339, 338), (331, 340, 347, 343), (334, 335, 346, 345), (346, 348, 354, 352), (344, 343, 349, 350), (340, 334, 345, 347), (342, 331, 343, 344), (335, 341, 348, 346), (341, 342, 344, 348), (353, 354, 350, 349), (351, 352, 354, 353), (348, 344, 350, 354), (345, 346, 352, 351), (343, 347, 353, 349), (347, 345, 351, 353), (356, 357, 358, 359, 360, 355), (365, 364, 370, 371), (355, 360, 366, 361), (359, 358, 364, 365), (357, 356, 362, 363), (360, 359, 365, 366), (358, 357, 363, 364), (356, 355, 361, 362), (370, 369, 375, 376), (363, 362, 368, 369), (366, 365, 371, 372), (364, 363, 369, 370), (362, 361, 367, 368), (361, 366, 372, 367), (374, 373, 378, 377, 376, 375), (368, 367, 373, 374), (367, 372, 378, 373), (371, 370, 376, 377), (369, 368, 374, 375), (372, 371, 377, 378), (385, 379, 380, 386), (383, 381, 382, 384), (381, 387, 388, 382), (383, 389, 387, 381), (384, 390, 386, 380), (382, 388, 390, 384), (379, 385, 389, 383), (379, 383, 384, 380), (385, 391, 395, 389), (387, 393, 394, 388), (394, 400, 402, 396), (392, 398, 397, 391), (389, 395, 393, 387), (386, 392, 391, 385), (388, 394, 396, 390), (390, 396, 392, 386), (401, 397, 398, 402), (399, 401, 402, 400), (396, 402, 398, 392), (393, 399, 400, 394), (391, 397, 401, 395), (395, 401, 399, 393), (404, 403, 408, 407, 406, 405), (413, 419, 418, 412), (403, 409, 414, 408), (407, 413, 412, 406), (405, 411, 410, 404), (408, 414, 413, 407), (406, 412, 411, 405), (404, 410, 409, 403), (418, 424, 423, 417), (411, 417, 416, 410), (414, 420, 419, 413), (412, 418, 417, 411), (410, 416, 415, 409), (409, 415, 420, 414), (422, 423, 424, 425, 426, 421), (416, 422, 421, 415), (415, 421, 426, 420), (419, 425, 424, 418), (417, 423, 422, 416), (420, 426, 425, 419), (566, 427, 442, 574), (429, 445, 447, 433), (692, 454, 436, 686), (448, 437, 439, 441), (575, 443, 440, 568), (688, 438, 454, 692), (454, 456, 435, 436), (566, 570, 432, 427), (434, 428, 436, 435), (438, 442, 456, 454), (428, 687, 686, 436), (445, 691, 690, 447), (455, 453, 434, 435), (568, 440, 689, 715), (570, 571, 683, 432), (444, 442, 438, 431), (446, 443, 442, 444), (431, 438, 688, 684), (430, 440, 443, 446), (685, 689, 440, 430), (448, 574, 442, 437), (439, 443, 575, 441), (437, 442, 443, 439), (441, 575, 574, 448), (429, 444, 431, 445), (433, 446, 444, 429), (445, 431, 684, 691), (447, 430, 446, 433), (690, 685, 430, 447), (442, 427, 452, 451), (450, 442, 451), (449, 456, 442, 450), (455, 435, 457), (435, 456, 449, 457), (455, 463, 462, 453), (449, 458, 464, 457), (457, 464, 463, 455), (451, 460, 459, 450), (452, 461, 460, 451), (450, 459, 458, 449), (432, 683, 693, 461), (452, 427, 432, 461), (687, 428, 462, 694), (428, 434, 453, 462), (465, 466, 468, 467), (467, 468, 470, 469), (469, 470, 472, 471), (471, 472, 474, 473), (473, 474, 476, 475), (475, 476, 478, 477), (477, 478, 480, 479), (479, 480, 482, 481), (481, 482, 484, 483), (483, 484, 486, 485), (468, 503, 501, 470), (485, 486, 488, 487), (487, 488, 466, 465), (473, 493, 492, 471), (486, 505, 504, 488), (465, 489, 500, 487), (467, 490, 489, 465), (471, 492, 491, 469), (487, 500, 499, 485), (469, 491, 490, 467), (485, 499, 498, 483), (483, 498, 497, 481), (481, 497, 496, 479), (479, 496, 495, 477), (477, 495, 494, 475), (475, 494, 493, 473), (493, 517, 516, 492), (478, 509, 508, 480), (482, 507, 506, 484), (472, 512, 511, 474), (470, 501, 512, 472), (480, 508, 507, 482), (484, 506, 505, 486), (474, 511, 510, 476), (466, 502, 503, 468), (508, 697, 696, 507), (476, 510, 509, 478), (488, 504, 502, 466), (520, 532, 531, 519), (500, 524, 523, 499), (490, 514, 513, 489), (497, 521, 520, 496), (494, 518, 517, 493), (489, 513, 524, 500), (491, 515, 514, 490), (498, 522, 521, 497), (495, 519, 518, 494), (492, 516, 515, 491), (499, 523, 522, 498), (496, 520, 519, 495), (532, 544, 543, 531), (517, 529, 528, 516), (524, 536, 535, 523), (514, 526, 525, 513), (521, 533, 532, 520), (518, 530, 529, 517), (513, 525, 536, 524), (515, 527, 526, 514), (522, 534, 533, 521), (519, 531, 530, 518), (516, 528, 527, 515), (523, 535, 534, 522), (537, 538, 539, 540, 541, 542, 543, 544, 545, 546, 547, 548), (529, 541, 540, 528), (536, 548, 547, 535), (526, 538, 537, 525), (533, 545, 544, 532), (530, 542, 541, 529), (525, 537, 548, 536), (527, 539, 538, 526), (534, 546, 545, 533), (531, 543, 542, 530), (528, 540, 539, 527), (535, 547, 546, 534), (507, 696, 695, 506), (510, 702, 698, 509), (511, 703, 702, 510), (504, 699, 701, 502), (509, 698, 697, 508), (512, 704, 703, 511), (503, 706, 705, 501), (501, 705, 704, 512), (505, 700, 699, 504), (506, 695, 700, 505), (502, 701, 706, 503), (458, 459, 549), (460, 550, 549, 459), (464, 458, 549), (463, 464, 549, 550), (551, 550, 460, 461), (462, 463, 550, 551), (707, 551, 461, 693), (694, 462, 551, 707), (566, 574, 572, 552), (554, 558, 579, 577), (718, 711, 561, 585), (567, 569, 564, 562), (575, 568, 565, 573), (713, 718, 585, 563), (585, 561, 560, 587), (566, 552, 557, 570), (559, 560, 561, 553), (563, 585, 587, 572), (553, 561, 711, 712), (577, 579, 716, 717), (586, 560, 559, 584), (568, 715, 714, 565), (570, 557, 708, 571), (576, 556, 563, 572), (578, 576, 572, 573), (556, 709, 713, 563), (555, 578, 573, 565), (710, 555, 565, 714), (567, 562, 572, 574), (564, 569, 575, 573), (562, 564, 573, 572), (569, 567, 574, 575), (554, 577, 556, 576), (558, 554, 576, 578), (577, 717, 709, 556), (579, 558, 578, 555), (716, 579, 555, 710), (572, 582, 583, 552), (581, 582, 572), (580, 581, 572, 587), (586, 588, 560), (560, 588, 580, 587), (586, 584, 593, 594), (580, 588, 595, 589), (588, 586, 594, 595), (582, 581, 590, 591), (583, 582, 591, 592), (581, 580, 589, 590), (557, 592, 719, 708), (583, 592, 557, 552), (712, 720, 593, 553), (553, 593, 584, 559), (596, 598, 599, 597), (598, 600, 601, 599), (600, 602, 603, 601), (602, 604, 605, 603), (604, 606, 607, 605), (606, 608, 609, 607), (608, 610, 611, 609), (610, 612, 613, 611), (612, 614, 615, 613), (614, 616, 617, 615), (599, 601, 632, 634), (616, 618, 619, 617), (618, 596, 597, 619), (604, 602, 623, 624), (617, 619, 635, 636), (596, 618, 631, 620), (598, 596, 620, 621), (602, 600, 622, 623), (618, 616, 630, 631), (600, 598, 621, 622), (616, 614, 629, 630), (614, 612, 628, 629), (612, 610, 627, 628), (610, 608, 626, 627), (608, 606, 625, 626), (606, 604, 624, 625), (624, 623, 647, 648), (609, 611, 639, 640), (613, 615, 637, 638), (603, 605, 642, 643), (601, 603, 643, 632), (611, 613, 638, 639), (615, 617, 636, 637), (605, 607, 641, 642), (597, 599, 634, 633), (639, 638, 722, 723), (607, 609, 640, 641), (619, 597, 633, 635), (651, 650, 662, 663), (631, 630, 654, 655), (621, 620, 644, 645), (628, 627, 651, 652), (625, 624, 648, 649), (620, 631, 655, 644), (622, 621, 645, 646), (629, 628, 652, 653), (626, 625, 649, 650), (623, 622, 646, 647), (630, 629, 653, 654), (627, 626, 650, 651), (663, 662, 674, 675), (648, 647, 659, 660), (655, 654, 666, 667), (645, 644, 656, 657), (652, 651, 663, 664), (649, 648, 660, 661), (644, 655, 667, 656), (646, 645, 657, 658), (653, 652, 664, 665), (650, 649, 661, 662), (647, 646, 658, 659), (654, 653, 665, 666), (668, 679, 678, 677, 676, 675, 674, 673, 672, 671, 670, 669), (660, 659, 671, 672), (667, 666, 678, 679), (657, 656, 668, 669), (664, 663, 675, 676), (661, 660, 672, 673), (656, 667, 679, 668), (658, 657, 669, 670), (665, 664, 676, 677), (662, 661, 673, 674), (659, 658, 670, 671), (666, 665, 677, 678), (638, 637, 721, 722), (641, 640, 724, 728), (642, 641, 728, 729), (635, 633, 727, 725), (640, 639, 723, 724), (643, 642, 729, 730), (634, 632, 731, 732), (632, 643, 730, 731), (636, 635, 725, 726), (637, 636, 726, 721), (633, 634, 732, 727), (589, 680, 590), (591, 590, 680, 681), (595, 680, 589), (594, 681, 680, 595), (682, 592, 591, 681), (593, 682, 681, 594), (733, 719, 592, 682), (720, 733, 682, 593), (706, 701, 699, 700, 695, 696, 697, 698, 702, 703, 704, 705), (732, 731, 730, 729, 728, 724, 723, 722, 721, 726, 725, 727), (737, 741, 740, 736), (735, 737, 736, 734), (741, 739, 738, 740), (734, 736, 740, 738), (738, 744, 742, 734), (739, 741, 737, 735), (745, 743, 742, 744), (735, 743, 745, 739), (739, 745, 744, 738), (734, 742, 743, 735), (749, 753, 752, 748), (747, 749, 748, 746), (753, 751, 750, 752), (746, 748, 752, 750), (750, 756, 754, 746), (751, 753, 749, 747), (757, 755, 754, 756), (747, 755, 757, 751), (751, 757, 756, 750), (746, 754, 755, 747), (761, 765, 764, 760), (759, 761, 760, 758), (768, 762, 982, 986), (758, 760, 764, 762), (762, 768, 766, 758), (763, 772, 770, 759), (769, 767, 766, 768), (759, 767, 769, 763), (765, 763, 983, 985), (758, 766, 767, 759), (772, 776, 774, 770), (759, 770, 771, 761), (761, 771, 773, 765), (765, 773, 772, 763), (776, 777, 775, 774), (770, 774, 775, 771), (771, 775, 777, 773), (773, 777, 776, 772), (781, 791, 792, 787), (789, 779, 778, 788), (787, 785, 784, 786), (788, 786, 784, 782), (779, 781, 780, 778), (778, 780, 786, 788), (781, 787, 786, 780), (783, 789, 788, 782), (783, 785, 787, 789), (800, 819, 818, 801), (787, 792, 793, 789), (789, 793, 790, 779), (779, 790, 791, 781), (797, 801, 798, 794), (790, 794, 795, 791), (793, 797, 794, 790), (791, 795, 796, 792), (799, 803, 804, 800), (795, 799, 800, 796), (796, 800, 801, 797), (794, 798, 799, 795), (804, 808, 809, 805), (793, 814, 816, 797), (798, 802, 803, 799), (801, 805, 802, 798), (809, 813, 810, 806), (802, 806, 807, 803), (805, 809, 806, 802), (803, 807, 808, 804), (813, 812, 811, 810), (807, 811, 812, 808), (812, 825, 823, 808), (806, 810, 811, 807), (813, 824, 825, 812), (796, 817, 815, 792), (801, 818, 820, 805), (792, 815, 814, 793), (805, 820, 821, 804), (809, 822, 824, 813), (797, 816, 817, 796), (804, 821, 819, 800), (808, 823, 822, 809), (826, 828, 829, 827), (834, 832, 833, 835), (832, 830, 831, 833), (834, 836, 830, 832), (835, 837, 827, 829), (833, 831, 837, 835), (828, 826, 836, 834), (828, 834, 835, 829), (826, 838, 842, 836), (830, 840, 841, 831), (841, 847, 849, 843), (839, 845, 844, 838), (836, 842, 840, 830), (827, 839, 838, 826), (831, 841, 843, 837), (837, 843, 839, 827), (848, 844, 845, 849), (846, 848, 849, 847), (843, 849, 845, 839), (840, 846, 847, 841), (838, 844, 848, 842), (842, 848, 846, 840), (851, 850, 855, 854, 853, 852), (860, 866, 865, 859), (850, 856, 861, 855), (854, 860, 859, 853), (852, 858, 857, 851), (855, 861, 860, 854), (853, 859, 858, 852), (851, 857, 856, 850), (865, 871, 870, 864), (858, 864, 863, 857), (861, 867, 866, 860), (859, 865, 864, 858), (857, 863, 862, 856), (856, 862, 867, 861), (869, 870, 871, 872, 873, 868), (863, 869, 868, 862), (862, 868, 873, 867), (866, 872, 871, 865), (864, 870, 869, 863), (867, 873, 872, 866), (874, 884, 876, 875), (881, 882, 880, 879), (879, 880, 878, 877), (881, 879, 877, 885), (882, 876, 884, 883), (880, 882, 883, 878), (875, 881, 885, 874), (875, 876, 882, 881), (874, 885, 890, 886), (877, 878, 889, 888), (889, 891, 897, 895), (887, 886, 892, 893), (885, 877, 888, 890), (884, 874, 886, 887), (878, 883, 891, 889), (883, 884, 887, 891), (896, 897, 893, 892), (894, 895, 897, 896), (891, 887, 893, 897), (888, 889, 895, 894), (886, 890, 896, 892), (890, 888, 894, 896), (899, 900, 901, 902, 903, 898), (908, 907, 913, 914), (898, 903, 909, 904), (902, 901, 907, 908), (900, 899, 905, 906), (903, 902, 908, 909), (901, 900, 906, 907), (899, 898, 904, 905), (913, 912, 918, 919), (906, 905, 911, 912), (909, 908, 914, 915), (907, 906, 912, 913), (905, 904, 910, 911), (904, 909, 915, 910), (917, 916, 921, 920, 919, 918), (911, 910, 916, 917), (910, 915, 921, 916), (914, 913, 919, 920), (912, 911, 917, 918), (915, 914, 920, 921), (922, 923, 925, 924), (924, 925, 929, 928), (928, 929, 927, 926), (926, 927, 923, 922), (924, 928, 926, 922), (937, 943, 942, 932), (933, 931, 930, 932), (942, 943, 944, 945), (923, 927, 932, 930), (929, 925, 931, 933), (934, 935, 936, 937), (929, 935, 934, 927), (933, 936, 935, 929), (927, 934, 937, 932), (938, 939, 940, 941), (923, 939, 938, 925), (930, 940, 939, 923), (925, 938, 941, 931), (936, 944, 943, 937), (933, 945, 944, 936), (932, 942, 945, 933), (946, 947, 948, 949), (941, 947, 946, 931), (940, 948, 947, 941), (930, 949, 948, 940), (931, 946, 949, 930), (961, 959, 965, 966), (952, 953, 955, 954), (959, 957, 964, 965), (954, 955, 957, 956), (955, 953, 951, 950), (956, 957, 959, 958), (953, 963, 967, 951), (958, 959, 961, 960), (963, 961, 966, 967), (957, 955, 950, 964), (960, 961, 963, 962), (962, 963, 953, 952), (952, 954, 956, 958, 960, 962), (966, 965, 971, 972), (967, 966, 972, 973), (965, 964, 970, 971), (964, 950, 968, 970), (950, 951, 969, 968), (951, 967, 973, 969), (974, 975, 977, 976), (976, 977, 981, 980), (980, 981, 979, 978), (978, 979, 975, 974), (976, 980, 978, 974), (981, 977, 975, 979), (957, 955, 953, 963, 961, 959), (985, 983, 982, 984), (983, 987, 986, 982), (762, 764, 984, 982), (769, 768, 986, 987), (763, 769, 987, 983), (764, 765, 985, 984), (991, 990, 988, 989), (989, 988, 992, 993), (285, 283, 988, 990), (289, 290, 993, 992), (290, 284, 989, 993), (286, 285, 990, 991), (999, 995, 997, 1001), (999, 998, 994, 995), (1001, 1000, 998, 999), (997, 996, 1000, 1001), (994, 998, 1000, 996), (995, 994, 996, 997)])
me_cube_001.polygons.foreach_set('material_index', [0, 1, 0, 1, 0, 0, 0, 0, 0, 0, 0, 1, 0, 0, 0, 0, 0, 0, 0, 0, 0, 0, 0, 0, 0, 0, 0, 0, 0, 0, 0, 0, 0, 0, 0, 0, 0, 0, 0, 0, 0, 0, 0, 0, 2, 2, 2, 2, 2, 2, 2, 2, 2, 2, 2, 2, 2, 2, 2, 2, 2, 2, 2, 2, 2, 2, 2, 2, 2, 2, 2, 2, 2, 2, 2, 2, 2, 2, 2, 3, 2, 2, 2, 2, 2, 2, 2, 2, 2, 2, 2, 2, 2, 2, 3, 2, 2, 2, 2, 2, 2, 2, 2, 2, 2, 2, 3, 3, 3, 3, 3, 3, 3, 3, 3, 3, 3, 3, 3, 2, 2, 3, 3, 2, 2, 2, 3, 3, 2, 0, 0, 0, 0, 0, 0, 0, 0, 0, 1, 0, 1, 0, 0, 0, 0, 0, 0, 0, 1, 0, 0, 0, 0, 0, 0, 0, 0, 0, 0, 0, 0, 0, 0, 0, 0, 0, 0, 0, 0, 0, 0, 0, 0, 0, 0, 0, 0, 0, 0, 0, 0, 2, 2, 2, 2, 2, 2, 2, 2, 2, 2, 2, 2, 2, 2, 2, 2, 2, 2, 2, 2, 2, 2, 2, 2, 2, 2, 2, 2, 2, 2, 2, 2, 2, 2, 2, 3, 2, 2, 2, 2, 2, 2, 2, 2, 2, 2, 2, 2, 2, 2, 3, 2, 2, 2, 2, 2, 2, 2, 2, 2, 2, 2, 3, 3, 3, 3, 3, 3, 3, 3, 3, 3, 3, 3, 3, 2, 2, 3, 3, 2, 2, 2, 3, 3, 2, 0, 0, 0, 0, 0, 0, 0, 0, 2, 2, 0, 2, 2, 2, 2, 2, 0, 2, 2, 2, 0, 2, 2, 2, 2, 2, 0, 2, 2, 2, 2, 2, 2, 2, 2, 2, 2, 2, 2, 2, 2, 2, 0, 2, 2, 2, 3, 3, 3, 3, 3, 3, 3, 3, 3, 3, 3, 3, 3, 3, 3, 3, 3, 3, 3, 3, 3, 3, 3, 3, 3, 3, 3, 3, 3, 3, 3, 3, 3, 3, 3, 3, 3, 3, 3, 3, 3, 3, 2, 0, 2, 2, 2, 2, 2, 0, 2, 2, 4, 4, 2, 2, 2, 2, 4, 4, 4, 4, 4, 4, 0, 2, 2, 2, 2, 2, 2, 2, 5, 2, 2, 2, 2, 2, 5, 5, 5, 5, 5, 5, 2, 0, 2, 2, 2, 2, 2, 0, 2, 2, 4, 4, 2, 2, 2, 2, 4, 4, 4, 4, 4, 4, 0, 2, 2, 2, 2, 2, 2, 2, 5, 2, 2, 2, 2, 2, 5, 5, 5, 5, 5, 5, 0, 1, 0, 1, 0, 0, 0, 0, 0, 0, 0, 1, 0, 0, 0, 0, 0, 0, 0, 0, 0, 0, 0, 0, 0, 0, 0, 0, 0, 0, 0, 0, 0, 0, 0, 0, 0, 0, 0, 0, 0, 0, 0, 0, 2, 2, 2, 2, 2, 2, 2, 2, 2, 2, 2, 2, 2, 2, 2, 2, 2, 2, 2, 2, 2, 2, 2, 2, 2, 2, 2, 2, 2, 2, 2, 2, 2, 2, 2, 3, 2, 2, 2, 2, 2, 2, 2, 2, 2, 2, 2, 2, 2, 2, 3, 2, 2, 2, 2, 2, 2, 2, 2, 2, 2, 2, 3, 3, 3, 3, 3, 3, 3, 3, 3, 3, 3, 3, 3, 2, 2, 3, 3, 2, 2, 2, 3, 3, 2, 0, 0, 0, 0, 0, 0, 0, 0, 0, 1, 0, 1, 0, 0, 0, 0, 0, 0, 0, 1, 0, 0, 0, 0, 0, 0, 0, 0, 0, 0, 0, 0, 0, 0, 0, 0, 0, 0, 0, 0, 0, 0, 0, 0, 0, 0, 0, 0, 0, 0, 0, 0, 2, 2, 2, 2, 2, 2, 2, 2, 2, 2, 2, 2, 2, 2, 2, 2, 2, 2, 2, 2, 2, 2, 2, 2, 2, 2, 2, 2, 2, 2, 2, 2, 2, 2, 2, 3, 2, 2, 2, 2, 2, 2, 2, 2, 2, 2, 2, 2, 2, 2, 3, 2, 2, 2, 2, 2, 2, 2, 2, 2, 2, 2, 3, 3, 3, 3, 3, 3, 3, 3, 3, 3, 3, 3, 3, 2, 2, 3, 3, 2, 2, 2, 3, 3, 2, 0, 0, 0, 0, 0, 0, 0, 0, 2, 2, 2, 2, 0, 2, 2, 2, 2, 2, 0, 2, 2, 2, 0, 2, 2, 2, 2, 2, 0, 2, 2, 2, 2, 2, 2, 2, 2, 2, 2, 2, 2, 2, 2, 2, 0, 2, 2, 2, 3, 3, 3, 3, 3, 3, 3, 3, 3, 3, 3, 3, 3, 3, 3, 3, 3, 3, 3, 3, 3, 3, 3, 3, 3, 3, 3, 3, 3, 3, 3, 3, 3, 3, 3, 3, 3, 3, 3, 3, 3, 3, 2, 0, 2, 2, 2, 2, 2, 0, 2, 2, 4, 4, 2, 2, 2, 2, 4, 4, 4, 4, 4, 4, 0, 2, 2, 2, 2, 2, 2, 2, 5, 2, 2, 2, 2, 2, 5, 5, 5, 5, 5, 5, 2, 0, 2, 2, 2, 2, 2, 0, 2, 2, 4, 4, 2, 2, 2, 2, 4, 4, 4, 4, 4, 4, 0, 2, 2, 2, 2, 2, 2, 2, 5, 2, 2, 2, 2, 2, 5, 5, 5, 5, 5, 5, 3, 3, 3, 3, 3, 3, 3, 3, 3, 3, 3, 3, 3, 3, 3, 3, 3, 3, 3, 3, 3, 3, 3, 3, 3, 3, 3, 3, 3, 3, 3, 3, 3, 3, 3, 3, 3, 3, 3, 3, 3, 3, 3, 3, 3, 6, 6, 6, 6, 6, 6, 3, 1, 1, 2, 2, 2, 2, 1, 1, 2, 2, 2, 2, 6, 6, 6, 6, 6, 6])
me_cube_001.materials.append(mat_green_car)
me_cube_001.materials.append(mat_glass)
me_cube_001.materials.append(mat_black_car)
me_cube_001.materials.append(mat_metal)
me_cube_001.materials.append(mat_light_top)
me_cube_001.materials.append(mat_light_bottom)
me_cube_001.materials.append(mat_white_car)
me_cube_001.use_remesh_preserve_volume = False
me_cube_001.use_remesh_preserve_attributes = False
me_cube_001.use_mirror_vertex_groups = False
me_cube_001.update()

# ---- objects
ob_car_red = bpy.data.objects.new('Car_red', me_cube_001)

# ---- transforms, parenting, visibility, modifiers, constraints
ob_car_red.location = (0.01279, -0.4247, 0.01409)
ob_car_red.lock_rotations_4d = False
ob_car_red.empty_display_type = 'ARROWS'
ob_car_red.lineart.crease_threshold = 0.0

# ---- collection membership
col_collection_1.objects.link(ob_car_red)

# ---- scene / render settings (as saved in the file)
scene.frame_start = 1; scene.frame_end = 250; scene.frame_set(1)
scene.render.engine = 'BLENDER_EEVEE_NEXT'
scene.render.resolution_percentage = 50
scene.render.dither_intensity = 0.0
scene.cycles.use_denoising = False
scene.cycles.samples = 128
scene.cycles.sampling_pattern = 'TABULATED_SOBOL'
scene.cycles.light_sampling_threshold = 0.0
scene.cycles.use_adaptive_sampling = False
scene.cycles.use_light_tree = False
scene.cycles.blur_glossy = 0.0
scene.cycles.sample_clamp_indirect = 0.0
scene.view_settings.view_transform = 'Standard'
bpy.context.view_layer.update()

# ---- added for rendering (the .blend has no active camera and no usable light): camera, sun
cam_auto = bpy.data.cameras.new('AutoCamera')
cam_auto.lens = 50.0
cam_auto.sensor_width = 36.0
cam_auto.clip_end = 1000.0
ob_auto_camera = bpy.data.objects.new('AutoCamera', cam_auto)
scene.collection.objects.link(ob_auto_camera)
ob_auto_camera.location = (8.51608, -10.3435, 7.49529)
ob_auto_camera.rotation_euler = (1.09748, -7.21219e-08, 0.694738)
scene.camera = ob_auto_camera
light_auto_sun = bpy.data.lights.new('AutoSun', 'SUN')
light_auto_sun.energy = 3.0
light_auto_sun.angle = 0.0523599
ob_auto_sun = bpy.data.objects.new('AutoSun', light_auto_sun)
scene.collection.objects.link(ob_auto_sun)
ob_auto_sun.rotation_euler = (0.872665, 0.174533, 0.523599)
bpy.context.view_layer.update()
